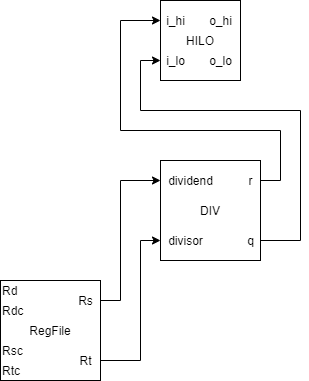

The diagram above was exported from draw.io. Its source (the exported page's mxGraphModel, read from the mxfile embedded in the PNG):
<mxGraphModel dx="962" dy="632" grid="1" gridSize="10" guides="1" tooltips="1" connect="1" arrows="1" fold="1" page="1" pageScale="1" pageWidth="827" pageHeight="1169" math="0" shadow="0">
  <root>
    <mxCell id="0" />
    <mxCell id="1" parent="0" />
    <mxCell id="OV4akR7el0dUb1uXhoe0-1" value="RegFile" style="rounded=0;whiteSpace=wrap;html=1;" parent="1" vertex="1">
      <mxGeometry x="200" y="360" width="100" height="100" as="geometry" />
    </mxCell>
    <mxCell id="OV4akR7el0dUb1uXhoe0-2" value="Rd" style="text;html=1;align=left;verticalAlign=middle;resizable=0;points=[];autosize=1;" parent="1" vertex="1">
      <mxGeometry x="200" y="360" width="30" height="20" as="geometry" />
    </mxCell>
    <mxCell id="OV4akR7el0dUb1uXhoe0-3" value="Rdc" style="text;html=1;align=left;verticalAlign=middle;resizable=0;points=[];autosize=1;" parent="1" vertex="1">
      <mxGeometry x="200" y="380" width="40" height="20" as="geometry" />
    </mxCell>
    <mxCell id="OV4akR7el0dUb1uXhoe0-4" value="Rsc" style="text;html=1;align=left;verticalAlign=middle;resizable=0;points=[];autosize=1;" parent="1" vertex="1">
      <mxGeometry x="200" y="420" width="40" height="20" as="geometry" />
    </mxCell>
    <mxCell id="OV4akR7el0dUb1uXhoe0-5" value="Rtc" style="text;html=1;align=left;verticalAlign=middle;resizable=0;points=[];autosize=1;" parent="1" vertex="1">
      <mxGeometry x="200" y="440" width="30" height="20" as="geometry" />
    </mxCell>
    <mxCell id="OV4akR7el0dUb1uXhoe0-13" style="edgeStyle=orthogonalEdgeStyle;rounded=0;orthogonalLoop=1;jettySize=auto;html=1;" parent="1" source="OV4akR7el0dUb1uXhoe0-6" target="OV4akR7el0dUb1uXhoe0-9" edge="1">
      <mxGeometry relative="1" as="geometry">
        <Array as="points">
          <mxPoint x="320" y="380" />
          <mxPoint x="320" y="260" />
        </Array>
      </mxGeometry>
    </mxCell>
    <mxCell id="OV4akR7el0dUb1uXhoe0-6" value="Rs" style="text;html=1;align=center;verticalAlign=middle;resizable=0;points=[];autosize=1;" parent="1" vertex="1">
      <mxGeometry x="270" y="370" width="30" height="20" as="geometry" />
    </mxCell>
    <mxCell id="OV4akR7el0dUb1uXhoe0-14" style="edgeStyle=orthogonalEdgeStyle;rounded=0;orthogonalLoop=1;jettySize=auto;html=1;" parent="1" source="OV4akR7el0dUb1uXhoe0-7" target="OV4akR7el0dUb1uXhoe0-10" edge="1">
      <mxGeometry relative="1" as="geometry">
        <Array as="points">
          <mxPoint x="340" y="440" />
          <mxPoint x="340" y="320" />
        </Array>
      </mxGeometry>
    </mxCell>
    <mxCell id="OV4akR7el0dUb1uXhoe0-7" value="Rt" style="text;html=1;align=center;verticalAlign=middle;resizable=0;points=[];autosize=1;" parent="1" vertex="1">
      <mxGeometry x="270" y="430" width="30" height="20" as="geometry" />
    </mxCell>
    <mxCell id="OV4akR7el0dUb1uXhoe0-8" value="DIV" style="rounded=0;whiteSpace=wrap;html=1;" parent="1" vertex="1">
      <mxGeometry x="360" y="240" width="100" height="100" as="geometry" />
    </mxCell>
    <mxCell id="OV4akR7el0dUb1uXhoe0-9" value="dividend" style="text;html=1;align=center;verticalAlign=middle;resizable=0;points=[];autosize=1;" parent="1" vertex="1">
      <mxGeometry x="360" y="250" width="60" height="20" as="geometry" />
    </mxCell>
    <mxCell id="OV4akR7el0dUb1uXhoe0-10" value="divisor" style="text;html=1;align=center;verticalAlign=middle;resizable=0;points=[];autosize=1;" parent="1" vertex="1">
      <mxGeometry x="360" y="310" width="50" height="20" as="geometry" />
    </mxCell>
    <mxCell id="OV4akR7el0dUb1uXhoe0-20" style="edgeStyle=orthogonalEdgeStyle;rounded=0;orthogonalLoop=1;jettySize=auto;html=1;" parent="1" source="OV4akR7el0dUb1uXhoe0-11" target="OV4akR7el0dUb1uXhoe0-17" edge="1">
      <mxGeometry relative="1" as="geometry">
        <Array as="points">
          <mxPoint x="500" y="320" />
          <mxPoint x="500" y="190" />
          <mxPoint x="340" y="190" />
          <mxPoint x="340" y="140" />
        </Array>
      </mxGeometry>
    </mxCell>
    <mxCell id="OV4akR7el0dUb1uXhoe0-11" value="q" style="text;html=1;align=center;verticalAlign=middle;resizable=0;points=[];autosize=1;" parent="1" vertex="1">
      <mxGeometry x="440" y="310" width="20" height="20" as="geometry" />
    </mxCell>
    <mxCell id="OV4akR7el0dUb1uXhoe0-21" style="edgeStyle=orthogonalEdgeStyle;rounded=0;orthogonalLoop=1;jettySize=auto;html=1;" parent="1" source="OV4akR7el0dUb1uXhoe0-12" target="OV4akR7el0dUb1uXhoe0-16" edge="1">
      <mxGeometry relative="1" as="geometry">
        <Array as="points">
          <mxPoint x="480" y="260" />
          <mxPoint x="480" y="210" />
          <mxPoint x="320" y="210" />
          <mxPoint x="320" y="100" />
        </Array>
      </mxGeometry>
    </mxCell>
    <mxCell id="OV4akR7el0dUb1uXhoe0-12" value="r" style="text;html=1;align=center;verticalAlign=middle;resizable=0;points=[];autosize=1;" parent="1" vertex="1">
      <mxGeometry x="440" y="250" width="20" height="20" as="geometry" />
    </mxCell>
    <mxCell id="OV4akR7el0dUb1uXhoe0-15" value="HILO" style="rounded=0;whiteSpace=wrap;html=1;" parent="1" vertex="1">
      <mxGeometry x="360" y="80" width="80" height="80" as="geometry" />
    </mxCell>
    <mxCell id="OV4akR7el0dUb1uXhoe0-16" value="i_hi" style="text;html=1;align=center;verticalAlign=middle;resizable=0;points=[];autosize=1;" parent="1" vertex="1">
      <mxGeometry x="360" y="90" width="30" height="20" as="geometry" />
    </mxCell>
    <mxCell id="OV4akR7el0dUb1uXhoe0-17" value="i_lo" style="text;html=1;align=center;verticalAlign=middle;resizable=0;points=[];autosize=1;" parent="1" vertex="1">
      <mxGeometry x="360" y="130" width="30" height="20" as="geometry" />
    </mxCell>
    <mxCell id="OV4akR7el0dUb1uXhoe0-18" value="o_hi" style="text;html=1;align=center;verticalAlign=middle;resizable=0;points=[];autosize=1;" parent="1" vertex="1">
      <mxGeometry x="400" y="90" width="40" height="20" as="geometry" />
    </mxCell>
    <mxCell id="OV4akR7el0dUb1uXhoe0-19" value="o_lo" style="text;html=1;align=center;verticalAlign=middle;resizable=0;points=[];autosize=1;" parent="1" vertex="1">
      <mxGeometry x="400" y="130" width="40" height="20" as="geometry" />
    </mxCell>
  </root>
</mxGraphModel>